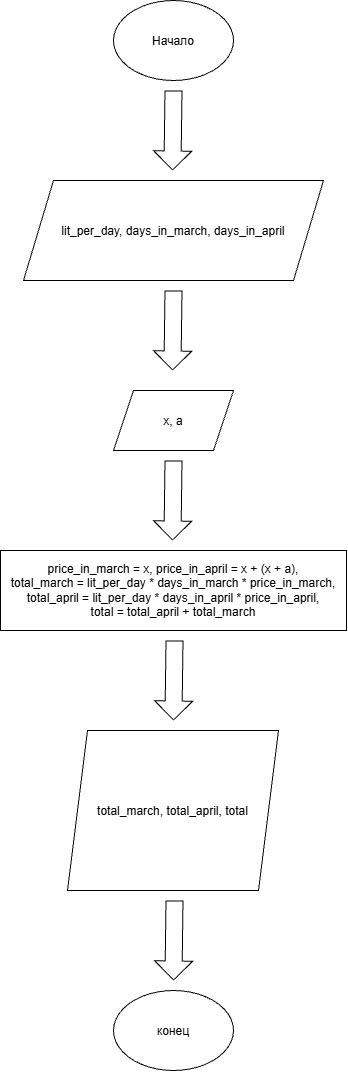

The diagram above was exported from draw.io. Its source (the exported page's mxGraphModel, read from the mxfile embedded in the PNG):
<mxGraphModel dx="2009" dy="1150" grid="1" gridSize="10" guides="1" tooltips="1" connect="1" arrows="1" fold="1" page="1" pageScale="1" pageWidth="827" pageHeight="1169" math="0" shadow="0">
  <root>
    <mxCell id="0" />
    <mxCell id="1" parent="0" />
    <mxCell id="HKkYZVYmbJ50hB0vimwU-1" parent="1" style="ellipse;whiteSpace=wrap;html=1;shapeInside=1;" value="Начало" vertex="1">
      <mxGeometry height="80" width="120" x="354" y="50" as="geometry" />
    </mxCell>
    <mxCell id="HKkYZVYmbJ50hB0vimwU-2" parent="1" style="shape=parallelogram;perimeter=parallelogramPerimeter;whiteSpace=wrap;html=1;shapeInside=1;fixedSize=1;size=30;" value="lit_per_day,&amp;nbsp;days_in_march,&amp;nbsp;days_in_april" vertex="1">
      <mxGeometry height="100" width="300" x="264" y="230" as="geometry" />
    </mxCell>
    <mxCell id="HKkYZVYmbJ50hB0vimwU-4" parent="1" style="shape=parallelogram;perimeter=parallelogramPerimeter;whiteSpace=wrap;html=1;shapeInside=1;fixedSize=1;" value="x, a" vertex="1">
      <mxGeometry height="60" width="120" x="354" y="440" as="geometry" />
    </mxCell>
    <mxCell id="HKkYZVYmbJ50hB0vimwU-5" parent="1" style="rounded=0;whiteSpace=wrap;html=1;" value="price_in_march = x,&amp;nbsp;price_in_april = x + (x + a),&lt;div&gt;total_march = lit_per_day * days_in_march * price_in_march,&lt;/div&gt;&lt;div&gt;total_april = lit_per_day * days_in_april * price_in_april,&lt;/div&gt;&lt;div&gt;total = total_april + total_march&lt;/div&gt;" vertex="1">
      <mxGeometry height="80" width="346" x="241" y="600" as="geometry" />
    </mxCell>
    <mxCell id="HKkYZVYmbJ50hB0vimwU-8" edge="1" parent="1" style="shape=flexArrow;endArrow=classic;html=1;rounded=0;width=17;endSize=6;exitX=0.578;exitY=1.05;exitDx=0;exitDy=0;exitPerimeter=0;" value="">
      <mxGeometry height="50" relative="1" width="50" as="geometry">
        <mxPoint x="413.98799999999983" y="140" as="sourcePoint" />
        <mxPoint x="413" y="220" as="targetPoint" />
      </mxGeometry>
    </mxCell>
    <mxCell id="HKkYZVYmbJ50hB0vimwU-9" edge="1" parent="1" style="shape=flexArrow;endArrow=classic;html=1;rounded=0;width=17;endSize=6;exitX=0.578;exitY=1.05;exitDx=0;exitDy=0;exitPerimeter=0;" value="">
      <mxGeometry height="50" relative="1" width="50" as="geometry">
        <mxPoint x="413.98799999999983" y="340" as="sourcePoint" />
        <mxPoint x="413" y="420" as="targetPoint" />
      </mxGeometry>
    </mxCell>
    <mxCell id="HKkYZVYmbJ50hB0vimwU-10" edge="1" parent="1" style="shape=flexArrow;endArrow=classic;html=1;rounded=0;width=17;endSize=6;exitX=0.578;exitY=1.05;exitDx=0;exitDy=0;exitPerimeter=0;" value="">
      <mxGeometry height="50" relative="1" width="50" as="geometry">
        <mxPoint x="413.98799999999983" y="510" as="sourcePoint" />
        <mxPoint x="413" y="590" as="targetPoint" />
      </mxGeometry>
    </mxCell>
    <mxCell id="HKkYZVYmbJ50hB0vimwU-11" parent="1" style="shape=parallelogram;perimeter=parallelogramPerimeter;whiteSpace=wrap;html=1;shapeInside=1;fixedSize=1;" value="total_march, total_april, total" vertex="1">
      <mxGeometry height="160" width="211" x="308" y="780" as="geometry" />
    </mxCell>
    <mxCell id="HKkYZVYmbJ50hB0vimwU-12" edge="1" parent="1" style="shape=flexArrow;endArrow=classic;html=1;rounded=0;width=17;endSize=6;exitX=0.578;exitY=1.05;exitDx=0;exitDy=0;exitPerimeter=0;" value="">
      <mxGeometry height="50" relative="1" width="50" as="geometry">
        <mxPoint x="414.98799999999983" y="690" as="sourcePoint" />
        <mxPoint x="414" y="770" as="targetPoint" />
      </mxGeometry>
    </mxCell>
    <mxCell id="HKkYZVYmbJ50hB0vimwU-13" edge="1" parent="1" style="shape=flexArrow;endArrow=classic;html=1;rounded=0;width=17;endSize=6;exitX=0.578;exitY=1.05;exitDx=0;exitDy=0;exitPerimeter=0;" value="">
      <mxGeometry height="50" relative="1" width="50" as="geometry">
        <mxPoint x="414.98799999999983" y="950" as="sourcePoint" />
        <mxPoint x="414" y="1030" as="targetPoint" />
      </mxGeometry>
    </mxCell>
    <mxCell id="HKkYZVYmbJ50hB0vimwU-14" parent="1" style="ellipse;whiteSpace=wrap;html=1;shapeInside=1;" value="конец" vertex="1">
      <mxGeometry height="80" width="120" x="354" y="1040" as="geometry" />
    </mxCell>
  </root>
</mxGraphModel>